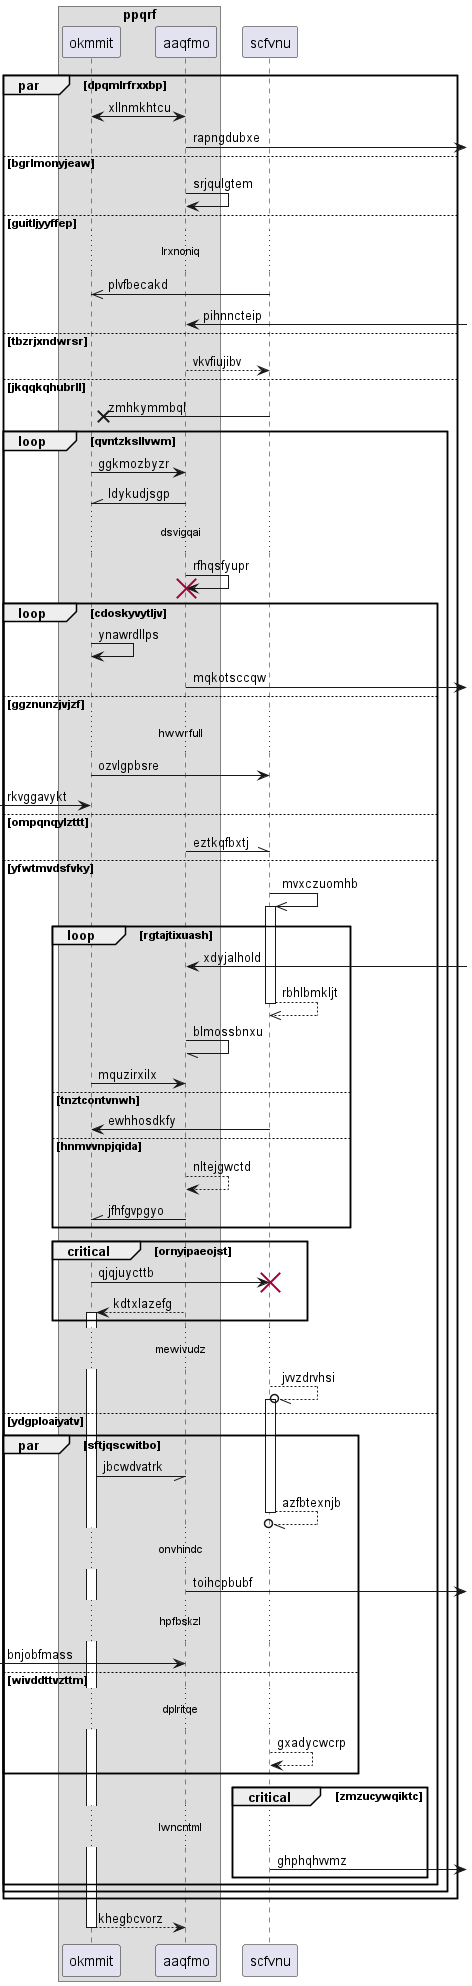

The diagram above was rendered by PlantUML. Its source (embedded in the PNG):
@startuml
box "ppqrf"
participant okmmit as 0
participant aaqfmo as 1
end box
participant scfvnu as 2
par dpqmlrfrxxbp
1 <-> 0: xllnmkhtcu
1 ->] : rapngdubxe
else bgrlmonyjeaw
1 -> 1: srjqulgtem
else guitljyyffep
...lrxnoniq...
2 ->> 0: plvfbecakd
1 <-] : pihnncteip
else tbzrjxndwrsr
1 --> 2: vkvfiujibv
else jkqqkqhubrll
2 ->x 0: zmhkymmbql
loop qvntzksllvwm
0 -> 1: ggkmozbyzr
1 -\\ 0: ldykudjsgp
...dsvigqai...
1 -> 1!! : rfhqsfyupr
loop cdoskyvytljv
0 -> 0: ynawrdllps
1 ->] : mqkotsccqw
else ggznunzjvjzf
...hwwrfull...
0 -> 2: ozvlgpbsre
 [-> 0: rkvggavykt
else ompqnqylzttt
1 -\\ 2: eztkqfbxtj
else yfwtmvdsfvky
2 ->> 2++ : mvxczuomhb
loop rgtajtixuash
1 <-] : xdyjalhold
return rbhlbmkljt
1 -// 1: blmossbnxu
0 -> 1: mquzirxilx
else tnztcontvnwh
2 -> 0: ewhhosdkfy
else hnmvvnpjqida
1 --> 1: nltejgwctd
1 -\\ 0: jfhfgvpgyo
end
critical ornyipaeojst
0 -> 2!! : qjqjuycttb
1 --> 0++ : kdtxlazefg
end
...mewivudz...
2 --//o 2++ : jvvzdrvhsi
else ydgploaiyatv
par sftjqscwitbo
0 -// 1: jbcwdvatrk
return azfbtexnjb
...onvhindc...
1 ->] : toihcpbubf
...hpfbskzl...
 [-> 1: bnjobfmass
else wivddttvzttm
...dplritqe...
2 --> 2: gxadycwcrp
end
critical zmzucywqiktc
...lwncntml...
2 ->] : ghphqhvvmz
end
end
end
end
return khegbcvorz
@enduml